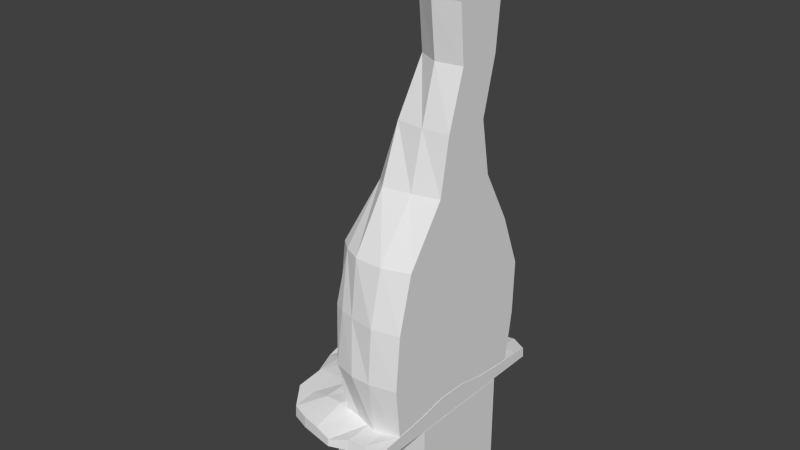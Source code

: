 # Source: fireplace.blend  (saved by Blender 2.66.1; exported with 4.5.12 LTS)
import bpy
from mathutils import Matrix  # noqa: F401  (used for matrix-valued properties, if any)

bpy.ops.wm.read_factory_settings(use_empty=True)
scene = bpy.context.scene
scene.name = 'Scene'

# ---- collections
col_collection_1 = bpy.data.collections.new('Collection 1'); scene.collection.children.link(col_collection_1)

# ---- world
world_world = bpy.data.worlds.new('World'); scene.world = world_world
world_world.color = (0.05088, 0.05088, 0.05088)
world_world.use_sun_shadow = False
world_world.sun_shadow_jitter_overblur = 0.0
world_world.cycles.sampling_method = 'MANUAL'
world_world.cycles.sample_map_resolution = 256

# ---- meshes
me_cube = bpy.data.meshes.new('Cube')
me_cube.from_pydata([(-1.0, -1.0, -1.0), (-1.0, 1.0, -1.0), (1.0, 1.0, -1.0), (1.0, -1.0, -1.0), (-1.0, -1.0, 1.0), (-1.0, 1.0, 1.0), (1.0, 1.0, 1.0), (1.0, -1.0, 1.0)], [], [(4, 5, 1, 0), (5, 6, 2, 1), (6, 7, 3, 2), (7, 4, 0, 3), (0, 1, 2, 3), (7, 6, 5, 4)])
_uv = me_cube.uv_layers.new(name='UV coord')
_uv.uv.foreach_set('vector', [0.0, 0.0, 1.0, 0.0, 1.0, 1.0, 0.0, 1.0, 0.0, 0.0, 1.0, 0.0, 1.0, 1.0, 0.0, 1.0, 0.0, 0.0, 1.0, 0.0, 1.0, 1.0, 0.0, 1.0, 0.0, 0.0, 1.0, 0.0, 1.0, 1.0, 0.0, 1.0, 0.0, 0.0, 1.0, 0.0, 1.0, 1.0, 0.0, 1.0, 0.0, 0.0, 1.0, 0.0, 1.0, 1.0, 0.0, 1.0])
me_cube.use_remesh_preserve_volume = False
me_cube.use_remesh_preserve_attributes = False
me_cube.use_mirror_vertex_groups = False
me_cube.update()
me_plane_001 = bpy.data.meshes.new('Plane.001')
me_plane_001.from_pydata([(0.1152, -0.9002, -0.6047), (0.1152, 0.77, -0.6047), (2.44, -0.3537, -0.6047), (2.44, 0.3405, -0.6047), (4.766, 0.08466, -0.6047), (0.1152, 0.0, -0.6047), (2.44, 0.0, -0.6047), (1.278, -0.9006, -0.6047), (1.278, 0.8695, -0.6047), (0.1152, -0.5, -0.6047), (0.1152, 0.5, -0.6047), (1.278, 0.0, -0.6047), (3.603, 0.2102, -0.6047), (1.278, 0.5, -0.6047), (1.278, -0.5, -0.6047), (0.6965, -0.9534, -0.6047), (0.6965, 0.854, -0.6047), (0.1152, -0.75, -0.6047), (0.1152, 0.75, -0.6047), (0.6965, 0.0, -0.6047), (3.022, 0.0, -0.6047), (1.859, -0.75, -0.6047), (1.859, 0.6487, -0.6047), (4.766, 0.3876, -0.6047), (0.1152, -0.25, -0.6047), (3.022, -0.25, -0.6047), (3.022, 0.2387, -0.6047), (4.766, -0.2953, -0.6047), (0.1152, 0.25, -0.6047), (2.44, 0.25, -0.6047), (2.44, -0.25, -0.6047), (1.859, 0.0, -0.6047), (4.184, 0.1948, -0.6047), (3.603, 0.3832, -0.6047), (1.278, 0.75, -0.6047), (1.278, 0.25, -0.6047), (0.6965, 0.5, -0.6047), (1.859, 0.5, -0.6047), (1.278, -0.25, -0.6047), (1.278, -0.75, -0.6047), (0.6965, -0.5, -0.6047), (1.859, -0.5, -0.6047), (3.603, -0.07229, -0.6047), (1.859, -0.25, -0.6047), (4.184, -0.1258, -0.6047), (4.184, 0.4386, -0.6047), (0.6965, 0.75, -0.6047), (0.6965, 0.25, -0.6047), (1.859, 0.25, -0.6047), (0.6965, -0.25, -0.6047), (0.6965, -0.75, -0.6047), (0.1152, -0.9481, -0.09678), (0.1152, 0.8594, -0.09678), (2.44, -0.4236, -0.09678), (2.44, 0.3907, -0.09678), (4.766, 0.08466, -0.09678), (0.1152, 0.0, -0.3822), (0.1152, -0.3235, -0.309), (1.278, -0.9771, -0.09678), (1.278, 0.9589, -0.09678), (0.1152, -0.5, -0.09678), (0.1152, 0.5, -0.09678), (4.766, 0.4295, 0.3703), (1.859, 0.8093, 0.7222), (1.859, -0.75, 0.7769), (3.022, 0.0, 0.5557), (0.6965, -1.02, -0.09678), (0.6965, 0.9434, -0.09678), (0.1152, -0.75, -0.09678), (0.1152, 0.75, -0.09678), (1.496, 0.00214, -0.309), (0.1152, 0.7589, 0.908), (1.859, -0.8405, -0.09678), (1.859, 0.8093, -0.09678), (4.766, 0.4646, -0.09678), (0.1152, -0.25, -0.2814), (3.022, -0.2783, -0.09678), (3.022, 0.3156, -0.09678), (4.766, -0.3794, -0.09678), (0.1152, 0.25, -0.2814), (0.1152, -0.7574, 0.8554), (0.6965, 0.9434, 0.7067), (0.6965, -0.9534, 0.7185), (1.278, -0.7364, 1.001), (3.603, 0.4602, -0.09678), (1.278, 0.6534, 1.022), (3.603, 0.2102, 0.4504), (1.462, 0.00214, 0.8158), (0.1152, 0.5499, 0.9015), (0.1152, -0.6491, 0.9606), (1.278, 0.9589, 0.7067), (1.278, -0.9006, 0.6707), (2.44, 0.0, 0.8551), (3.603, -0.1177, -0.09678), (0.1152, 0.00214, -0.3718), (4.184, -0.177, -0.09678), (4.184, 0.5155, -0.09678), (4.766, 0.08466, 0.4504), (2.44, 0.3405, 0.6459), (2.44, -0.3537, 0.6773), (0.1152, 0.8594, 0.5827), (0.1152, -0.9002, 0.5561), (0.1152, -0.9002, 0.2804), (0.1152, 0.9143, 0.3615), (2.44, -0.469, 0.4468), (2.44, 0.4078, 0.4468), (4.766, 0.08466, 0.4468), (0.1152, 0.0, -0.3891), (1.278, -0.9392, 0.3874), (1.278, 1.014, 0.3615), (0.1152, -0.5, 0.4468), (0.1152, 0.5, 0.4468), (0.6965, -1.021, 0.2829), (0.6965, 0.9983, 0.3615), (0.1152, -0.75, 0.4468), (0.1152, 0.75, 0.4468), (1.859, -0.8336, 0.4468), (1.859, 0.8867, 0.4468), (0.1152, -0.25, -0.2798), (3.022, -0.25, 0.4468), (3.022, 0.3156, 0.4468), (4.766, -0.2207, 0.331), (0.1152, 0.25, -0.2798), (3.603, 0.4251, 0.3703), (3.603, 0.002231, 0.331), (4.184, -0.05133, 0.331), (4.184, 0.4805, 0.3703), (0.1152, 0.3278, -0.2521), (2.44, 0.25, 0.8043), (2.44, -0.25, 0.8003), (1.859, 0.00214, 1.079), (4.184, 0.1948, 0.4504), (1.278, 0.8305, 1.001), (1.347, 0.2732, 0.8228), (0.6965, 0.7056, 0.994), (1.859, 0.6534, 1.001), (1.337, -0.3312, 0.9256), (1.278, -0.8291, 0.9081), (0.6965, -0.7386, 1.001), (1.859, -0.6491, 1.001), (1.859, -0.3235, 1.079), (0.6965, 0.8305, 1.001), (0.9939, 0.3278, -0.309), (1.859, 0.3278, 1.079), (0.9939, -0.3235, -0.309), (0.6965, -0.8291, 0.9357), (0.1152, -0.4863, 0.9177), (1.54, -0.6922, 1.001), (0.4058, -0.6949, 1.001), (1.433, -0.1607, 0.8311), (1.5, 0.6094, 1.041), (0.4058, 0.6534, 0.9577), (1.433, 0.165, 0.8293), (0.1152, 0.4223, 0.5984), (1.568, 0.00214, 1.004), (1.233, 0.4196, 0.8104), (0.9871, 0.709, 1.021), (1.198, -0.4412, 0.9728), (0.9871, -0.749, 1.001), (1.859, -0.1607, 1.079), (1.859, -0.4863, 1.04), (1.568, -0.3235, 1.045), (0.6965, 0.5459, 0.8104), (0.4058, 0.3278, -0.2805), (1.423, 0.3278, -0.309), (1.859, 0.4906, 1.04), (1.859, 0.165, 1.079), (1.568, 0.3278, 0.9878), (0.6965, -0.4863, 0.9124), (0.4058, -0.3235, -0.309), (1.423, -0.3235, -0.2912), (1.568, -0.4863, 1.063), (1.568, -0.1607, 1.027), (0.9871, 0.4906, 0.8104), (0.4058, 0.4906, 0.8246), (1.568, 0.4906, 1.023), (1.568, 0.165, 0.984), (0.4058, -0.4863, 0.9087), (0.9871, -0.4863, 0.9224), (0.01049, -1.096, -0.6117), (0.1737, 0.02539, 2.168), (0.01049, 1.108, -0.6117), (0.01049, 0.9579, 1.698), (0.01049, -1.255, 0.756), (0.01049, 1.269, 0.756), (0.01049, 0.02547, -0.6117), (0.01049, 0.02547, 2.168), (0.01049, 0.02547, 0.756), (0.01049, -1.151, 1.44), (0.01049, 1.171, 1.44), (0.01049, 0.6471, -0.6117), (0.01049, -0.5962, 1.921), (0.01049, -1.218, 0.07218), (0.01049, 1.199, 0.07218), (0.01049, -0.5962, -0.6117), (0.01049, 0.6471, 1.782), (0.01049, 0.6471, 0.756), (0.01049, -0.5962, 0.756), (0.01049, 0.02547, 1.44), (0.01049, 0.02547, 0.07218), (0.01049, 0.6471, 0.07218), (0.01049, 0.6471, 1.44), (0.01049, -0.5962, 1.44), (0.01049, -0.5962, 0.07218), (0.01049, -0.907, 1.782), (0.1073, 0.9518, 1.698), (0.01049, 0.9579, -0.6117), (0.2447, 0.02539, -0.6117), (0.01049, -1.179, -0.2697), (0.01049, 1.214, -0.2697), (0.01049, -0.907, -0.6117), (0.1176, 1.101, -0.6117), (0.01049, 0.9579, 0.756), (0.01049, -0.907, 0.756), (0.01049, 0.02547, 1.782), (0.01049, 0.02547, 0.4141), (0.01049, -1.218, 1.098), (0.01049, 1.269, 1.098), (0.01049, 0.3363, -0.6117), (0.01049, -0.2853, 2.124), (0.01049, -1.289, 0.4141), (0.01049, 1.188, 0.4141), (0.01049, -0.2853, -0.6117), (0.01049, 0.3363, 1.938), (0.01049, 0.3363, 0.756), (0.01049, -0.2853, 0.756), (0.01049, 0.02547, 1.098), (0.01049, 0.02547, -0.2697), (0.01049, 0.9579, 0.07218), (0.01049, 0.3363, 0.07218), (0.01049, 0.6471, 0.4141), (0.01049, 0.6471, -0.2697), (0.01049, 0.9579, 1.44), (0.01049, 0.3363, 1.44), (0.1205, -1.247, 0.756), (0.01049, 0.6471, 1.098), (0.01049, -0.2853, 1.44), (0.01049, -0.907, 1.44), (0.01049, -0.5962, 1.782), (0.01049, -0.5962, 1.098), (0.01049, -0.2853, 0.07218), (0.01049, -0.907, 0.07218), (0.01049, -0.5962, 0.4141), (0.01049, -0.5962, -0.2697), (0.01049, 0.9579, -0.2697), (0.01049, 0.9579, 1.098), (0.01049, -0.2853, 1.098), (0.01049, -0.2853, -0.2697), (0.01049, 0.9579, 0.4141), (0.01049, 0.3363, 0.4141), (0.01049, 0.3363, -0.2697), (0.1375, -1.09, -0.6117), (0.01049, 0.3363, 1.782), (0.01049, 0.3363, 1.098), (0.01049, -0.2853, 1.782), (0.09875, 1.261, 0.756), (0.01049, -0.907, 1.098), (0.01049, -0.2853, 0.4141), (0.01049, -0.907, 0.4141), (0.01049, -0.907, -0.2697), (0.2576, 0.02609, 0.756), (0.1316, -1.144, 1.44), (0.07021, 1.163, 1.44), (0.1501, 0.643, -0.6117), (0.08756, -0.5922, 1.921), (0.1245, -1.21, 0.07218), (0.08732, 1.191, 0.07218), (0.1911, -0.5922, -0.6117), (0.1216, 0.643, 1.782), (0.1717, 0.643, 0.756), (0.1911, -0.5922, 0.756), (0.1801, 0.02609, 1.44), (0.2447, 0.02539, 0.07218), (0.1717, 0.643, 0.07218), (0.1717, 0.643, 1.44), (0.1911, -0.5922, 1.44), (0.1911, -0.5922, 0.07218), (0.1578, -0.9013, 1.782), (0.1352, 0.9518, -0.6117), (0.1287, -1.172, -0.2697), (0.1051, 1.207, -0.2697), (0.1578, -0.9013, -0.6117), (0.1352, 0.9518, 0.756), (0.2078, -0.9013, 0.756), (0.1903, 0.02539, 1.782), (0.2576, 0.02609, 0.4141), (0.1245, -1.21, 1.098), (0.08739, 1.261, 1.098), (0.1778, 0.3342, -0.6117), (0.1074, -0.283, 2.124), (0.08627, -1.281, 0.4141), (0.0885, 1.18, 0.4141), (0.253, -0.2834, -0.6117), (0.1311, 0.3342, 1.938), (0.2443, 0.3352, 0.756), (0.2244, -0.283, 0.756), (0.2136, 0.02609, 1.098), (0.2447, 0.02539, -0.2697), (0.1088, 0.9518, 0.07218), (0.2082, 0.3342, 0.07218), (0.1717, 0.643, 0.4141), (0.1453, 0.643, -0.2697), (0.1352, 0.9518, 1.44), (0.1585, 0.3342, 1.44), (0.1717, 0.643, 1.098), (0.1967, -0.283, 1.44), (0.1578, -0.9013, 1.44), (0.1911, -0.5922, 1.782), (0.1988, -0.5922, 1.098), (0.2605, -0.2834, 0.07218), (0.1344, -0.9013, 0.07218), (0.1911, -0.5922, 0.4141), (0.1911, -0.5922, -0.2697), (0.1352, 0.9518, -0.2697), (0.1352, 0.9518, 1.098), (0.2244, -0.283, 1.098), (0.2323, -0.2834, -0.2697), (0.1352, 0.9518, 0.4141), (0.2443, 0.3352, 0.4141), (0.1935, 0.3342, -0.2697), (0.1522, 0.3342, 1.782), (0.2082, 0.3342, 1.098), (0.1844, -0.283, 1.782), (0.1994, -0.9013, 1.098), (0.2244, -0.283, 0.4141), (0.1693, -0.9013, 0.4141), (0.1282, -0.9013, -0.2697)], [], [(20, 26, 33, 12), (43, 31, 6, 30), (44, 32, 4, 27), (46, 16, 8, 34), (47, 36, 13, 35), (49, 19, 11, 38), (50, 40, 14, 39), (7, 39, 21), (39, 14, 41, 21), (6, 29, 26, 20), (38, 11, 31, 43), (14, 38, 43, 41), (42, 12, 32, 44), (30, 6, 20, 25), (2, 30, 25), (12, 33, 45, 32), (32, 45, 23, 4), (18, 1, 16, 46), (10, 18, 46, 36), (36, 46, 34, 13), (28, 10, 36, 47), (5, 28, 47, 19), (19, 47, 35, 11), (35, 13, 37, 48), (11, 35, 48, 31), (31, 48, 29, 6), (24, 5, 19, 49), (9, 24, 49, 40), (40, 49, 38, 14), (17, 9, 40, 50), (0, 17, 50, 15), (15, 50, 39, 7), (25, 20, 12, 42), (48, 37, 3, 29), (29, 3, 26), (41, 43, 30, 2), (34, 8, 22), (13, 34, 22, 37), (21, 41, 2), (37, 22, 3), (171, 160, 140, 161), (172, 159, 130, 154), (137, 64, 139, 147, 83), (91, 64, 137), (145, 137, 83, 158, 138), (170, 136, 149), (173, 155, 85, 156), (141, 132, 90, 81), (125, 121, 97, 131), (140, 129, 92, 130, 159), (128, 120, 98), (95, 78, 121, 125), (96, 84, 123, 126), (84, 77, 120, 123), (67, 52, 103, 113), (75, 60, 110, 118), (72, 53, 104, 116), (77, 54, 105, 120), (93, 95, 125, 124), (69, 61, 111, 115), (51, 66, 112, 102), (73, 59, 109, 117), (53, 76, 119, 104), (60, 68, 114, 110), (58, 72, 116, 108), (56, 75, 118, 107), (76, 93, 124, 119), (59, 67, 113, 109), (52, 69, 115, 103), (79, 56, 107, 122), (66, 58, 108, 112), (131, 97, 62, 126), (68, 51, 102, 114), (61, 79, 122, 111), (54, 73, 117, 105), (78, 55, 106, 121), (7, 21, 72, 58), (9, 17, 68, 60), (2, 25, 76, 53), (22, 8, 59, 73), (0, 15, 66, 51), (18, 10, 61, 69), (42, 44, 95, 93), (26, 3, 54, 77), (21, 2, 53, 72), (24, 9, 60, 75), (16, 1, 52, 67), (33, 26, 77, 84), (45, 33, 84, 96), (44, 27, 78, 95), (27, 4, 55, 78), (3, 22, 73, 54), (10, 28, 79, 61), (17, 0, 51, 68), (23, 45, 96, 74), (15, 7, 58, 66), (28, 5, 56, 79), (4, 23, 74, 55), (1, 18, 69, 52), (8, 16, 67, 59), (25, 42, 93, 76), (5, 24, 75, 56), (107, 118, 57, 94), (99, 119, 129), (109, 113, 81, 90), (103, 115, 71, 100), (65, 86, 123, 120), (122, 107, 94, 127), (112, 108, 91, 82), (120, 105, 98), (114, 102, 101, 80), (111, 122, 127, 153, 88), (105, 117, 63, 98), (104, 119, 99), (119, 124, 86, 65), (92, 65, 120, 128), (113, 103, 100, 81), (118, 110, 89, 146, 57), (116, 104, 99, 64), (115, 111, 88, 71), (102, 112, 82, 101), (117, 109, 90, 63), (106, 62, 97), (110, 114, 80, 89), (108, 116, 64, 91), (74, 96, 126, 62), (86, 131, 126, 123), (71, 141, 81, 100), (88, 151, 134, 141, 71), (134, 156, 85, 132, 141), (174, 162, 134, 151), (94, 70, 142, 163, 127), (164, 152, 133), (175, 165, 135, 150), (176, 166, 143, 167), (130, 92, 128, 143, 166), (57, 169, 144, 70, 94), (177, 168, 144, 169), (178, 157, 136, 170), (80, 145, 138, 148, 89), (101, 82, 145, 80), (82, 91, 137, 145), (129, 119, 65, 92), (143, 128, 98, 135, 165), (139, 99, 129, 140, 160), (132, 63, 90), (85, 150, 135, 63, 132), (64, 99, 139), (135, 98, 63), (124, 125, 131, 86), (121, 106, 97), (55, 74, 62, 106), (157, 171, 161, 136), (83, 147, 171, 157), (147, 139, 160, 171), (149, 172, 154, 87), (136, 161, 172, 149), (161, 140, 159, 172), (144, 170, 149, 87, 70), (162, 173, 156, 134), (142, 164, 173, 162), (164, 133, 155, 173), (153, 174, 151, 88), (127, 163, 174, 153), (163, 142, 162, 174), (70, 87, 152, 164, 142), (155, 175, 150, 85), (133, 167, 175, 155), (167, 143, 165, 175), (152, 176, 167, 133), (87, 154, 176, 152), (154, 130, 166, 176), (146, 177, 169, 57), (89, 148, 177, 146), (148, 138, 168, 177), (168, 178, 170, 144), (138, 158, 178, 168), (158, 83, 157, 178), (244, 209, 181, 206), (245, 217, 184, 212), (246, 226, 187, 225), (247, 227, 185, 222), (248, 221, 193, 228), (249, 230, 200, 229), (250, 231, 190, 218), (317, 298, 266, 291), (318, 299, 273, 300), (253, 235, 196, 224), (254, 214, 198, 236), (316, 292, 207, 297), (256, 239, 197, 213), (257, 215, 199, 240), (258, 242, 203, 241), (259, 243, 194, 210), (228, 193, 209, 244), (200, 228, 244, 231), (231, 244, 206, 190), (232, 189, 217, 245), (201, 232, 245, 235), (235, 245, 212, 196), (236, 198, 226, 246), (202, 236, 246, 239), (239, 246, 225, 197), (240, 199, 227, 247), (203, 240, 247, 243), (243, 247, 222, 194), (212, 184, 221, 248), (196, 212, 248, 230), (230, 248, 228, 200), (224, 196, 230, 249), (187, 224, 249, 215), (215, 249, 229, 199), (229, 200, 231, 250), (199, 229, 250, 227), (227, 250, 218, 185), (315, 295, 260, 296), (195, 182, 232, 201), (182, 189, 232), (314, 282, 255, 287), (186, 223, 252, 214), (214, 252, 233, 198), (233, 201, 235, 253), (198, 233, 253, 226), (226, 253, 224, 187), (219, 186, 214, 254), (191, 219, 254, 238), (238, 254, 236, 202), (313, 278, 211, 280), (204, 238, 202, 237), (252, 195, 201, 233), (237, 202, 239, 256), (188, 237, 256, 216), (216, 256, 213, 183), (225, 187, 215, 257), (197, 225, 257, 242), (242, 257, 240, 203), (213, 197, 242, 258), (183, 213, 258, 220), (220, 258, 241, 192), (241, 203, 243, 259), (192, 241, 259, 208), (208, 259, 210, 179), (204, 191, 238), (204, 237, 188), (223, 195, 252), (319, 288, 263, 301), (321, 294, 269, 304), (322, 305, 271, 284), (323, 283, 270, 308), (324, 309, 272, 285), (325, 310, 276, 311), (326, 281, 267, 312), (298, 313, 280, 266), (273, 301, 313, 298), (301, 263, 278, 313), (302, 314, 287, 262), (274, 304, 314, 302), (304, 269, 282, 314), (305, 315, 296, 271), (275, 308, 315, 305), (308, 270, 295, 315), (309, 316, 297, 272), (276, 312, 316, 309), (312, 267, 292, 316), (282, 317, 291, 255), (269, 300, 317, 282), (300, 273, 298, 317), (294, 318, 300, 269), (260, 285, 318, 294), (285, 272, 299, 318), (299, 319, 301, 273), (272, 297, 319, 299), (297, 207, 288, 319), (268, 274, 302, 205), (205, 302, 262), (180, 284, 320, 293), (284, 271, 303, 320), (303, 321, 304, 274), (271, 296, 321, 303), (296, 260, 294, 321), (289, 322, 284, 180), (264, 307, 322, 289), (307, 275, 305, 322), (277, 306, 275, 307), (320, 303, 274, 268), (306, 323, 308, 275), (261, 286, 323, 306), (286, 234, 283, 323), (295, 324, 285, 260), (270, 311, 324, 295), (311, 276, 309, 324), (283, 325, 311, 270), (234, 290, 325, 283), (290, 265, 310, 325), (310, 326, 312, 276), (265, 279, 326, 310), (279, 251, 281, 326), (277, 307, 264), (277, 261, 306), (293, 320, 268), (206, 181, 211, 278), (195, 223, 293, 268), (218, 190, 263, 288), (222, 185, 207, 292), (184, 217, 287, 255), (192, 208, 279, 265), (182, 195, 268, 205), (191, 204, 277, 264), (219, 191, 264, 289), (223, 186, 180, 293), (185, 218, 288, 207), (209, 193, 266, 280), (204, 188, 261, 277), (208, 179, 251, 279), (220, 192, 265, 290), (186, 219, 289, 180), (210, 194, 267, 281), (181, 209, 280, 211), (193, 221, 291, 266), (188, 216, 286, 261), (183, 220, 290, 234), (189, 182, 205, 262), (190, 206, 278, 263), (179, 210, 281, 251), (194, 222, 292, 267), (217, 189, 262, 287), (221, 184, 255, 291), (216, 183, 234, 286)])
_uv = me_plane_001.uv_layers.new(name='UVMap')
_uv.uv.foreach_set('vector', [0.6265, 0.2171, 0.6301, 0.1668, 0.7548, 0.1451, 0.7522, 0.1815, 0.3776, 0.2523, 0.3813, 0.1995, 0.5039, 0.2083, 0.5002, 0.261, 0.8697, 0.2611, 0.8745, 0.1935, 0.9954, 0.2256, 0.9896, 0.3056, 0.1459, 0.02215, 0.1484, 6.196e-05, 0.272, 0.006976, 0.2701, 0.03228, 0.139, 0.1292, 0.1425, 0.07588, 0.2661, 0.08496, 0.2623, 0.1379, 0.132, 0.2352, 0.1355, 0.1823, 0.2585, 0.1908, 0.2549, 0.2436, 0.1249, 0.3409, 0.1284, 0.2881, 0.2512, 0.2964, 0.2476, 0.3492, 0.2454, 0.381, 0.2476, 0.3492, 0.3702, 0.3577, 0.2476, 0.3492, 0.2512, 0.2964, 0.3739, 0.305, 0.3702, 0.3577, 0.5039, 0.2083, 0.5077, 0.1556, 0.6301, 0.1668, 0.6265, 0.2171, 0.2549, 0.2436, 0.2585, 0.1908, 0.3813, 0.1995, 0.3776, 0.2523, 0.2512, 0.2964, 0.2549, 0.2436, 0.3776, 0.2523, 0.3739, 0.305, 0.7479, 0.2411, 0.7522, 0.1815, 0.8745, 0.1935, 0.8697, 0.2611, 0.5002, 0.261, 0.5039, 0.2083, 0.6265, 0.2171, 0.6227, 0.2698, 0.4986, 0.2828, 0.5002, 0.261, 0.6227, 0.2698, 0.7522, 0.1815, 0.7548, 0.1451, 0.8782, 0.1422, 0.8745, 0.1935, 0.8745, 0.1935, 0.8782, 0.1422, 0.9999, 0.1617, 0.9954, 0.2256, 0.02176, 0.01593, 0.02332, 6.195e-05, 0.1484, 6.196e-05, 0.1459, 0.02215, 0.01885, 0.06878, 0.02176, 0.01593, 0.1459, 0.02215, 0.1425, 0.07588, 0.1425, 0.07588, 0.1459, 0.02215, 0.2701, 0.03228, 0.2661, 0.08496, 0.0157, 0.1216, 0.01885, 0.06878, 0.1425, 0.07588, 0.139, 0.1292, 0.01241, 0.1745, 0.0157, 0.1216, 0.139, 0.1292, 0.1355, 0.1823, 0.1355, 0.1823, 0.139, 0.1292, 0.2623, 0.1379, 0.2585, 0.1908, 0.2623, 0.1379, 0.2661, 0.08496, 0.3889, 0.09403, 0.3851, 0.1468, 0.2585, 0.1908, 0.2623, 0.1379, 0.3851, 0.1468, 0.3813, 0.1995, 0.3813, 0.1995, 0.3851, 0.1468, 0.5077, 0.1556, 0.5039, 0.2083, 0.009029, 0.2273, 0.01241, 0.1745, 0.1355, 0.1823, 0.132, 0.2352, 0.005599, 0.2801, 0.009029, 0.2273, 0.132, 0.2352, 0.1284, 0.2881, 0.1284, 0.2881, 0.132, 0.2352, 0.2549, 0.2436, 0.2512, 0.2964, 0.002143, 0.3328, 0.005599, 0.2801, 0.1284, 0.2881, 0.1249, 0.3409, 6.195e-05, 0.3645, 0.002143, 0.3328, 0.1249, 0.3409, 0.122, 0.3838, 0.122, 0.3838, 0.1249, 0.3409, 0.2476, 0.3492, 0.2454, 0.381, 0.6227, 0.2698, 0.6265, 0.2171, 0.7522, 0.1815, 0.7479, 0.2411, 0.3851, 0.1468, 0.3889, 0.09403, 0.5091, 0.1365, 0.5077, 0.1556, 0.5077, 0.1556, 0.5091, 0.1365, 0.6301, 0.1668, 0.3739, 0.305, 0.3776, 0.2523, 0.5002, 0.261, 0.4986, 0.2828, 0.2701, 0.03228, 0.272, 0.006976, 0.3912, 0.06267, 0.2661, 0.08496, 0.2701, 0.03228, 0.3912, 0.06267, 0.3889, 0.09403, 0.3702, 0.3577, 0.3739, 0.305, 0.4986, 0.2828, 0.3889, 0.09403, 0.3912, 0.06267, 0.5091, 0.1365, 0.3126, 0.2932, 0.3494, 0.3007, 0.3463, 0.3178, 0.3079, 0.309, 0.3031, 0.3253, 0.3433, 0.3346, 0.3395, 0.3518, 0.2979, 0.342, 0.2923, 0.237, 0.3617, 0.2436, 0.3523, 0.2837, 0.3149, 0.271, 0.2866, 0.2593, 0.2976, 0.207, 0.3617, 0.2436, 0.2923, 0.237, 0.241, 0.2272, 0.2923, 0.237, 0.2866, 0.2593, 0.2591, 0.2482, 0.2375, 0.239, 0.1873, 0.3172, 0.276, 0.299, 0.2703, 0.3193, 0.2158, 0.3871, 0.2401, 0.379, 0.2489, 0.4079, 0.2199, 0.411, 0.1958, 0.4265, 0.2456, 0.4344, 0.2375, 0.4717, 0.1863, 0.4523, 0.8078, 0.4196, 0.8666, 0.4439, 0.8522, 0.4614, 0.7952, 0.4544, 0.3463, 0.3178, 0.4429, 0.3276, 0.433, 0.3711, 0.3395, 0.3518, 0.3433, 0.3346, 0.4272, 0.4165, 0.5638, 0.4669, 0.4309, 0.4503, 0.8473, 0.3607, 0.9004, 0.4269, 0.8666, 0.4439, 0.8078, 0.4196, 0.8094, 0.5576, 0.7025, 0.5812, 0.6944, 0.486, 0.7929, 0.4948, 0.7025, 0.5812, 0.5736, 0.5953, 0.5638, 0.4669, 0.6944, 0.486, 0.1207, 0.5179, 0.08685, 0.4384, 0.1362, 0.4381, 0.1669, 0.4794, 0.1103, 0.2579, 0.1403, 0.2276, 0.1853, 0.2297, 0.1168, 0.2591, 0.4036, 0.1138, 0.53, 0.1663, 0.4748, 0.2591, 0.3769, 0.2, 0.5736, 0.5953, 0.4455, 0.6079, 0.4355, 0.4913, 0.5638, 0.4669, 0.748, 0.3004, 0.8473, 0.3607, 0.8078, 0.4196, 0.7052, 0.3903, 0.08487, 0.4235, 0.08843, 0.3884, 0.1425, 0.408, 0.1407, 0.4247, 0.1562, 0.1747, 0.2126, 0.1266, 0.2312, 0.166, 0.1861, 0.1975, 0.3021, 0.6073, 0.197, 0.575, 0.2251, 0.5105, 0.3065, 0.5131, 0.53, 0.1663, 0.6376, 0.2314, 0.5751, 0.3315, 0.4748, 0.2591, 0.1403, 0.2276, 0.1455, 0.1965, 0.1914, 0.2134, 0.1853, 0.2297, 0.2995, 0.1021, 0.4036, 0.1138, 0.3769, 0.2, 0.3018, 0.1731, 0.07591, 0.2977, 0.1103, 0.2579, 0.1168, 0.2591, 0.08159, 0.2999, 0.6376, 0.2314, 0.748, 0.3004, 0.7052, 0.3903, 0.5751, 0.3315, 0.197, 0.575, 0.1207, 0.5179, 0.1669, 0.4794, 0.2251, 0.5105, 0.08685, 0.4384, 0.08487, 0.4235, 0.1407, 0.4247, 0.1362, 0.4381, 0.07295, 0.3447, 0.07591, 0.2977, 0.08159, 0.2999, 0.07866, 0.3465, 0.2126, 0.1266, 0.2995, 0.1021, 0.3018, 0.1731, 0.2312, 0.166, 0.7952, 0.4544, 0.8522, 0.4614, 0.8497, 0.4839, 0.7929, 0.4948, 0.1455, 0.1965, 0.1562, 0.1747, 0.1861, 0.1975, 0.1914, 0.2134, 0.08843, 0.3884, 0.07295, 0.3447, 0.07866, 0.3465, 0.1425, 0.408, 0.4455, 0.6079, 0.3021, 0.6073, 0.3065, 0.5131, 0.4355, 0.4913, 0.9004, 0.4269, 0.9017, 0.4786, 0.8555, 0.4625, 0.8666, 0.4439, 0.292, 8.504e-05, 0.433, 0.01258, 0.4036, 0.1138, 0.2995, 0.1021, 0.06583, 0.2025, 0.07844, 0.1646, 0.1455, 0.1965, 0.1403, 0.2276, 0.5829, 0.06947, 0.6968, 0.136, 0.6376, 0.2314, 0.53, 0.1663, 0.2967, 0.7233, 0.1411, 0.6793, 0.197, 0.575, 0.3021, 0.6073, 0.08879, 0.142, 0.1623, 0.04169, 0.2126, 0.1266, 0.1562, 0.1747, 8.504e-05, 0.4266, 0.002126, 0.3765, 0.08843, 0.3884, 0.08487, 0.4235, 0.8128, 0.2084, 0.9202, 0.288, 0.8473, 0.3607, 0.748, 0.3004, 0.5868, 0.7117, 0.4529, 0.7233, 0.4455, 0.6079, 0.5736, 0.5953, 0.433, 0.01258, 0.5829, 0.06947, 0.53, 0.1663, 0.4036, 0.1138, 0.05346, 0.2414, 0.06583, 0.2025, 0.1403, 0.2276, 0.1103, 0.2579, 0.03203, 0.5735, 0.001035, 0.4382, 0.08685, 0.4384, 0.1207, 0.5179, 0.7222, 0.6914, 0.5868, 0.7117, 0.5736, 0.5953, 0.7025, 0.5812, 0.8554, 0.6573, 0.7222, 0.6914, 0.7025, 0.5812, 0.8094, 0.5576, 0.9202, 0.288, 0.9999, 0.4081, 0.9004, 0.4269, 0.8473, 0.3607, 0.9999, 0.4081, 0.9895, 0.5021, 0.9017, 0.4786, 0.9004, 0.4269, 0.4529, 0.7233, 0.2967, 0.7233, 0.3021, 0.6073, 0.4455, 0.6079, 0.002126, 0.3765, 0.01727, 0.3262, 0.07295, 0.3447, 0.08843, 0.3884, 0.07844, 0.1646, 0.08879, 0.142, 0.1562, 0.1747, 0.1455, 0.1965, 0.9616, 0.5666, 0.8554, 0.6573, 0.8094, 0.5576, 0.8775, 0.5191, 0.1623, 0.04169, 0.292, 8.504e-05, 0.2995, 0.1021, 0.2126, 0.1266, 0.01727, 0.3262, 0.03701, 0.2822, 0.07591, 0.2977, 0.07295, 0.3447, 0.9895, 0.5021, 0.9616, 0.5666, 0.8775, 0.5191, 0.9017, 0.4786, 0.001035, 0.4382, 8.504e-05, 0.4266, 0.08487, 0.4235, 0.08685, 0.4384, 0.1411, 0.6793, 0.03203, 0.5735, 0.1207, 0.5179, 0.197, 0.575, 0.6968, 0.136, 0.8128, 0.2084, 0.748, 0.3004, 0.6376, 0.2314, 0.03701, 0.2822, 0.05346, 0.2414, 0.1103, 0.2579, 0.07591, 0.2977, 0.08159, 0.2999, 0.1168, 0.2591, 0.1059, 0.2789, 0.08612, 0.3022, 0.4545, 0.302, 0.5751, 0.3315, 0.4429, 0.3276, 0.2251, 0.5105, 0.1669, 0.4794, 0.1863, 0.4523, 0.2375, 0.4717, 0.1362, 0.4381, 0.1407, 0.4247, 0.1649, 0.4195, 0.1506, 0.4306, 0.5641, 0.3895, 0.6958, 0.4404, 0.6944, 0.486, 0.5638, 0.4669, 0.07866, 0.3465, 0.08159, 0.2999, 0.08612, 0.3022, 0.08534, 0.3494, 0.2312, 0.166, 0.3018, 0.1731, 0.2976, 0.207, 0.2421, 0.2054, 0.5638, 0.4669, 0.4355, 0.4913, 0.4309, 0.4503, 0.1914, 0.2134, 0.1861, 0.1975, 0.2017, 0.2087, 0.2098, 0.224, 0.1425, 0.408, 0.07866, 0.3465, 0.08534, 0.3494, 0.155, 0.4012, 0.1648, 0.4099, 0.4355, 0.4913, 0.3065, 0.5131, 0.3098, 0.4739, 0.4309, 0.4503, 0.4748, 0.2591, 0.5751, 0.3315, 0.4545, 0.302, 0.5751, 0.3315, 0.7052, 0.3903, 0.6958, 0.4404, 0.5641, 0.3895, 0.433, 0.3711, 0.5641, 0.3895, 0.5638, 0.4669, 0.4272, 0.4165, 0.1669, 0.4794, 0.1362, 0.4381, 0.1506, 0.4306, 0.1863, 0.4523, 0.1168, 0.2591, 0.1853, 0.2297, 0.2098, 0.2319, 0.2076, 0.2355, 0.1059, 0.2789, 0.3769, 0.2, 0.4748, 0.2591, 0.4545, 0.302, 0.3617, 0.2436, 0.1407, 0.4247, 0.1425, 0.408, 0.1648, 0.4099, 0.1649, 0.4195, 0.1861, 0.1975, 0.2312, 0.166, 0.2421, 0.2054, 0.2017, 0.2087, 0.3065, 0.5131, 0.2251, 0.5105, 0.2375, 0.4717, 0.3098, 0.4739, 0.8555, 0.4625, 0.8497, 0.4839, 0.8522, 0.4614, 0.1853, 0.2297, 0.1914, 0.2134, 0.2098, 0.224, 0.2098, 0.2319, 0.3018, 0.1731, 0.3769, 0.2, 0.3617, 0.2436, 0.2976, 0.207, 0.8775, 0.5191, 0.8094, 0.5576, 0.7929, 0.4948, 0.8497, 0.4839, 0.6958, 0.4404, 0.7952, 0.4544, 0.7929, 0.4948, 0.6944, 0.486, 0.1649, 0.4195, 0.1958, 0.4265, 0.1863, 0.4523, 0.1506, 0.4306, 0.1648, 0.4099, 0.1778, 0.4103, 0.1964, 0.4117, 0.1958, 0.4265, 0.1649, 0.4195, 0.1964, 0.4117, 0.2199, 0.411, 0.2489, 0.4079, 0.2456, 0.4344, 0.1958, 0.4265, 0.1744, 0.4007, 0.194, 0.395, 0.1964, 0.4117, 0.1778, 0.4103, 0.08612, 0.3022, 0.1861, 0.3247, 0.166, 0.3346, 0.1218, 0.3341, 0.08534, 0.3494, 0.1844, 0.3322, 0.2633, 0.3526, 0.2525, 0.365, 0.2877, 0.3957, 0.326, 0.4033, 0.3212, 0.4201, 0.2773, 0.4068, 0.2925, 0.3595, 0.3357, 0.3691, 0.3312, 0.3861, 0.2891, 0.3775, 0.3395, 0.3518, 0.433, 0.3711, 0.4272, 0.4165, 0.3312, 0.3861, 0.3357, 0.3691, 0.1059, 0.2789, 0.1427, 0.2902, 0.1722, 0.3089, 0.1861, 0.3247, 0.08612, 0.3022, 0.2159, 0.2428, 0.2306, 0.2529, 0.1722, 0.3089, 0.1427, 0.2902, 0.2498, 0.2665, 0.2688, 0.2798, 0.276, 0.299, 0.1873, 0.3172, 0.2098, 0.224, 0.241, 0.2272, 0.2375, 0.239, 0.2204, 0.2354, 0.2098, 0.2319, 0.2017, 0.2087, 0.2421, 0.2054, 0.241, 0.2272, 0.2098, 0.224, 0.2421, 0.2054, 0.2976, 0.207, 0.2923, 0.237, 0.241, 0.2272, 0.4429, 0.3276, 0.5751, 0.3315, 0.5641, 0.3895, 0.433, 0.3711, 0.3312, 0.3861, 0.4272, 0.4165, 0.4309, 0.4503, 0.3212, 0.4201, 0.326, 0.4033, 0.3523, 0.2837, 0.4545, 0.302, 0.4429, 0.3276, 0.3463, 0.3178, 0.3494, 0.3007, 0.2456, 0.4344, 0.3098, 0.4739, 0.2375, 0.4717, 0.2489, 0.4079, 0.2773, 0.4068, 0.3212, 0.4201, 0.3098, 0.4739, 0.2456, 0.4344, 0.3617, 0.2436, 0.4545, 0.302, 0.3523, 0.2837, 0.3212, 0.4201, 0.4309, 0.4503, 0.3098, 0.4739, 0.7052, 0.3903, 0.8078, 0.4196, 0.7952, 0.4544, 0.6958, 0.4404, 0.8666, 0.4439, 0.8555, 0.4625, 0.8522, 0.4614, 0.9017, 0.4786, 0.8775, 0.5191, 0.8497, 0.4839, 0.8555, 0.4625, 0.2688, 0.2798, 0.3126, 0.2932, 0.3079, 0.309, 0.276, 0.299, 0.2866, 0.2593, 0.3149, 0.271, 0.3126, 0.2932, 0.2688, 0.2798, 0.3149, 0.271, 0.3523, 0.2837, 0.3494, 0.3007, 0.3126, 0.2932, 0.2703, 0.3193, 0.3031, 0.3253, 0.2979, 0.342, 0.2679, 0.3362, 0.276, 0.299, 0.3079, 0.309, 0.3031, 0.3253, 0.2703, 0.3193, 0.3079, 0.309, 0.3463, 0.3178, 0.3433, 0.3346, 0.3031, 0.3253, 0.1722, 0.3089, 0.1873, 0.3172, 0.2703, 0.3193, 0.2679, 0.3362, 0.1861, 0.3247, 0.194, 0.395, 0.2158, 0.3871, 0.2199, 0.411, 0.1964, 0.4117, 0.166, 0.3346, 0.1844, 0.3322, 0.2158, 0.3871, 0.194, 0.395, 0.1844, 0.3322, 0.2525, 0.365, 0.2401, 0.379, 0.2158, 0.3871, 0.155, 0.4012, 0.1744, 0.4007, 0.1778, 0.4103, 0.1648, 0.4099, 0.08534, 0.3494, 0.1218, 0.3341, 0.1744, 0.4007, 0.155, 0.4012, 0.1218, 0.3341, 0.166, 0.3346, 0.194, 0.395, 0.1744, 0.4007, 0.1861, 0.3247, 0.2679, 0.3362, 0.2633, 0.3526, 0.1844, 0.3322, 0.166, 0.3346, 0.2401, 0.379, 0.2877, 0.3957, 0.2773, 0.4068, 0.2489, 0.4079, 0.2525, 0.365, 0.2891, 0.3775, 0.2877, 0.3957, 0.2401, 0.379, 0.2891, 0.3775, 0.3312, 0.3861, 0.326, 0.4033, 0.2877, 0.3957, 0.2633, 0.3526, 0.2925, 0.3595, 0.2891, 0.3775, 0.2525, 0.365, 0.2679, 0.3362, 0.2979, 0.342, 0.2925, 0.3595, 0.2633, 0.3526, 0.2979, 0.342, 0.3395, 0.3518, 0.3357, 0.3691, 0.2925, 0.3595, 0.2076, 0.2355, 0.2159, 0.2428, 0.1427, 0.2902, 0.1059, 0.2789, 0.2098, 0.2319, 0.2204, 0.2354, 0.2159, 0.2428, 0.2076, 0.2355, 0.2204, 0.2354, 0.2375, 0.239, 0.2306, 0.2529, 0.2159, 0.2428, 0.2306, 0.2529, 0.2498, 0.2665, 0.1873, 0.3172, 0.1722, 0.3089, 0.2375, 0.239, 0.2591, 0.2482, 0.2498, 0.2665, 0.2306, 0.2529, 0.2591, 0.2482, 0.2866, 0.2593, 0.2688, 0.2798, 0.2498, 0.2665, 0.8211, 0.7278, 0.9076, 0.7279, 0.8717, 0.8326, 0.8211, 0.8326, 0.8213, 0.3086, 0.9261, 0.3087, 0.926, 0.4135, 0.8212, 0.4134, 0.4021, 0.3085, 0.5069, 0.3085, 0.5069, 0.4133, 0.4021, 0.4133, 0.4019, 0.7277, 0.5067, 0.7277, 0.5067, 0.8325, 0.4019, 0.8324, 0.8212, 0.5182, 0.8986, 0.5183, 0.9024, 0.6231, 0.8212, 0.623, 0.6116, 0.5181, 0.7164, 0.5182, 0.7164, 0.623, 0.6116, 0.6229, 0.6115, 0.7277, 0.7163, 0.7278, 0.7163, 0.8326, 0.6115, 0.8325, 0.8148, 0.4152, 0.8153, 0.3026, 0.9027, 0.2986, 0.9041, 0.4173, 0.5925, 0.4127, 0.5942, 0.3038, 0.7034, 0.3038, 0.7032, 0.4132, 0.6117, 0.3086, 0.7165, 0.3086, 0.7164, 0.4134, 0.6117, 0.4134, 0.4022, 0.0989, 0.507, 0.09894, 0.5069, 0.2037, 0.4022, 0.2037, 0.3766, 0.1989, 0.3767, 0.09421, 0.4806, 0.08922, 0.4835, 0.1968, 0.1925, 0.3084, 0.2973, 0.3084, 0.2973, 0.4132, 0.1925, 0.4132, 0.402, 0.5181, 0.5068, 0.5181, 0.5068, 0.6229, 0.402, 0.6229, 0.1924, 0.518, 0.2972, 0.518, 0.2972, 0.6228, 0.1924, 0.6228, 0.1924, 0.7276, 0.2972, 0.7276, 0.2971, 0.8324, 0.1923, 0.8324, 0.8212, 0.623, 0.9024, 0.6231, 0.9076, 0.7279, 0.8211, 0.7278, 0.7164, 0.623, 0.8212, 0.623, 0.8211, 0.7278, 0.7163, 0.7278, 0.7163, 0.7278, 0.8211, 0.7278, 0.8211, 0.8326, 0.7163, 0.8326, 0.8213, 0.2039, 0.893, 0.2039, 0.9261, 0.3087, 0.8213, 0.3086, 0.7165, 0.2038, 0.8213, 0.2039, 0.8213, 0.3086, 0.7165, 0.3086, 0.7165, 0.3086, 0.8213, 0.3086, 0.8212, 0.4134, 0.7164, 0.4134, 0.4022, 0.2037, 0.5069, 0.2037, 0.5069, 0.3085, 0.4021, 0.3085, 0.2974, 0.2036, 0.4022, 0.2037, 0.4021, 0.3085, 0.2973, 0.3084, 0.2973, 0.3084, 0.4021, 0.3085, 0.4021, 0.4133, 0.2973, 0.4132, 0.402, 0.6229, 0.5068, 0.6229, 0.5067, 0.7277, 0.4019, 0.7277, 0.2972, 0.6228, 0.402, 0.6229, 0.4019, 0.7277, 0.2972, 0.7276, 0.2972, 0.7276, 0.4019, 0.7277, 0.4019, 0.8324, 0.2971, 0.8324, 0.8212, 0.4134, 0.926, 0.4135, 0.8986, 0.5183, 0.8212, 0.5182, 0.7164, 0.4134, 0.8212, 0.4134, 0.8212, 0.5182, 0.7164, 0.5182, 0.7164, 0.5182, 0.8212, 0.5182, 0.8212, 0.623, 0.7164, 0.623, 0.6117, 0.4134, 0.7164, 0.4134, 0.7164, 0.5182, 0.6116, 0.5181, 0.5069, 0.4133, 0.6117, 0.4134, 0.6116, 0.5181, 0.5068, 0.5181, 0.5068, 0.5181, 0.6116, 0.5181, 0.6116, 0.6229, 0.5068, 0.6229, 0.6116, 0.6229, 0.7164, 0.623, 0.7163, 0.7278, 0.6115, 0.7277, 0.5068, 0.6229, 0.6116, 0.6229, 0.6115, 0.7277, 0.5067, 0.7277, 0.5067, 0.7277, 0.6115, 0.7277, 0.6115, 0.8325, 0.5067, 0.8325, 0.379, 0.6248, 0.3793, 0.5191, 0.4854, 0.5186, 0.4845, 0.626, 0.7166, 0.09902, 0.8214, 0.1248, 0.8213, 0.2039, 0.7165, 0.2038, 0.8214, 0.1248, 0.893, 0.2039, 0.8213, 0.2039, 0.8044, 0.6317, 0.8094, 0.5254, 0.9143, 0.5343, 0.9092, 0.6373, 0.507, -0.01943, 0.6118, 0.05104, 0.6118, 0.09898, 0.507, 0.09894, 0.507, 0.09894, 0.6118, 0.09898, 0.6117, 0.2038, 0.5069, 0.2037, 0.6117, 0.2038, 0.7165, 0.2038, 0.7165, 0.3086, 0.6117, 0.3086, 0.5069, 0.2037, 0.6117, 0.2038, 0.6117, 0.3086, 0.5069, 0.3085, 0.5069, 0.3085, 0.6117, 0.3086, 0.6117, 0.4134, 0.5069, 0.4133, 0.4022, -0.005897, 0.507, -0.01943, 0.507, 0.09894, 0.4022, 0.0989, 0.2974, 0.05626, 0.4022, -0.005897, 0.4022, 0.0989, 0.2974, 0.09885, 0.2974, 0.09885, 0.4022, 0.0989, 0.4022, 0.2037, 0.2974, 0.2036, 0.8094, 0.1961, 0.8145, 0.09808, 0.8556, 0.1078, 0.8944, 0.1916, 0.1926, 0.09881, 0.2974, 0.09885, 0.2974, 0.2036, 0.1926, 0.2036, 0.6118, 0.09898, 0.7166, 0.09902, 0.7165, 0.2038, 0.6117, 0.2038, 0.1926, 0.2036, 0.2974, 0.2036, 0.2973, 0.3084, 0.1925, 0.3084, 0.1102, 0.2036, 0.1926, 0.2036, 0.1925, 0.3084, 0.08773, 0.3084, 0.08773, 0.3084, 0.1925, 0.3084, 0.1925, 0.4132, 0.07521, 0.4131, 0.4021, 0.4133, 0.5069, 0.4133, 0.5068, 0.5181, 0.402, 0.5181, 0.2973, 0.4132, 0.4021, 0.4133, 0.402, 0.5181, 0.2972, 0.518, 0.2972, 0.518, 0.402, 0.5181, 0.402, 0.6229, 0.2972, 0.6228, 0.1925, 0.4132, 0.2973, 0.4132, 0.2972, 0.518, 0.1924, 0.518, 0.07521, 0.4131, 0.1925, 0.4132, 0.1924, 0.518, 0.06382, 0.5179, 0.06382, 0.5179, 0.1924, 0.518, 0.1924, 0.6228, 0.08761, 0.6227, 0.1924, 0.6228, 0.2972, 0.6228, 0.2972, 0.7276, 0.1924, 0.7276, 0.08761, 0.6227, 0.1924, 0.6228, 0.1924, 0.7276, 0.1006, 0.7275, 0.1006, 0.7275, 0.1924, 0.7276, 0.1923, 0.8324, 0.1285, 0.8323, 0.1926, 0.09881, 0.2974, 0.05626, 0.2974, 0.09885, 0.1926, 0.09881, 0.1926, 0.2036, 0.1102, 0.2036, 0.6118, 0.05104, 0.7166, 0.09902, 0.6118, 0.09898, 0.5942, 0.194, 0.5932, 0.07977, 0.7087, 0.08381, 0.7042, 0.1944, 0.5907, 0.6271, 0.5912, 0.5195, 0.7009, 0.5219, 0.6981, 0.6294, 0.3746, 0.8368, 0.3776, 0.7306, 0.483, 0.7333, 0.4775, 0.8382, 0.1716, 0.6253, 0.1686, 0.5217, 0.2733, 0.5197, 0.2743, 0.6246, 0.3787, 0.4125, 0.3789, 0.3056, 0.4853, 0.3047, 0.4858, 0.4123, 0.1647, 0.4148, 0.1629, 0.3075, 0.2707, 0.3069, 0.2717, 0.4134, 0.1635, 0.2035, 0.1586, 0.1036, 0.2657, 0.09099, 0.27, 0.2002, 0.8153, 0.3026, 0.8094, 0.1961, 0.8944, 0.1916, 0.9027, 0.2986, 0.7034, 0.3038, 0.7042, 0.1944, 0.8094, 0.1961, 0.8153, 0.3026, 0.7042, 0.1944, 0.7087, 0.08381, 0.8145, 0.09808, 0.8094, 0.1961, 0.8011, 0.7343, 0.8044, 0.6317, 0.9092, 0.6373, 0.8744, 0.7381, 0.6977, 0.7364, 0.6981, 0.6294, 0.8044, 0.6317, 0.8011, 0.7343, 0.6981, 0.6294, 0.7009, 0.5219, 0.8094, 0.5254, 0.8044, 0.6317, 0.3776, 0.7306, 0.379, 0.6248, 0.4845, 0.626, 0.483, 0.7333, 0.2735, 0.7283, 0.2743, 0.6246, 0.379, 0.6248, 0.3776, 0.7306, 0.2743, 0.6246, 0.2733, 0.5197, 0.3793, 0.5191, 0.379, 0.6248, 0.3789, 0.3056, 0.3766, 0.1989, 0.4835, 0.1968, 0.4853, 0.3047, 0.2707, 0.3069, 0.27, 0.2002, 0.3766, 0.1989, 0.3789, 0.3056, 0.27, 0.2002, 0.2657, 0.09099, 0.3767, 0.09421, 0.3766, 0.1989, 0.8094, 0.5254, 0.8148, 0.4152, 0.9041, 0.4173, 0.9143, 0.5343, 0.7009, 0.5219, 0.7032, 0.4132, 0.8148, 0.4152, 0.8094, 0.5254, 0.7032, 0.4132, 0.7034, 0.3038, 0.8153, 0.3026, 0.8148, 0.4152, 0.5912, 0.5195, 0.5925, 0.4127, 0.7032, 0.4132, 0.7009, 0.5219, 0.4854, 0.5186, 0.4858, 0.4123, 0.5925, 0.4127, 0.5912, 0.5195, 0.4858, 0.4123, 0.4853, 0.3047, 0.5942, 0.3038, 0.5925, 0.4127, 0.5942, 0.3038, 0.5942, 0.194, 0.7042, 0.1944, 0.7034, 0.3038, 0.4853, 0.3047, 0.4835, 0.1968, 0.5942, 0.194, 0.5942, 0.3038, 0.4835, 0.1968, 0.4806, 0.08922, 0.5932, 0.07977, 0.5942, 0.194, 0.7037, 0.8497, 0.6977, 0.7364, 0.8011, 0.7343, 0.8017, 0.8078, 0.8017, 0.8078, 0.8011, 0.7343, 0.8744, 0.7381, 0.4724, 0.9405, 0.4775, 0.8382, 0.5885, 0.8484, 0.5866, 0.9022, 0.4775, 0.8382, 0.483, 0.7333, 0.5902, 0.7364, 0.5885, 0.8484, 0.5902, 0.7364, 0.5907, 0.6271, 0.6981, 0.6294, 0.6977, 0.7364, 0.483, 0.7333, 0.4845, 0.626, 0.5907, 0.6271, 0.5902, 0.7364, 0.4845, 0.626, 0.4854, 0.5186, 0.5912, 0.5195, 0.5907, 0.6271, 0.3776, 0.9427, 0.3746, 0.8368, 0.4775, 0.8382, 0.4724, 0.9405, 0.2613, 0.8929, 0.2694, 0.831, 0.3746, 0.8368, 0.3776, 0.9427, 0.2694, 0.831, 0.2735, 0.7283, 0.3776, 0.7306, 0.3746, 0.8368, 0.1722, 0.8213, 0.1736, 0.7273, 0.2735, 0.7283, 0.2694, 0.831, 0.5885, 0.8484, 0.5902, 0.7364, 0.6977, 0.7364, 0.7037, 0.8497, 0.1736, 0.7273, 0.1716, 0.6253, 0.2743, 0.6246, 0.2735, 0.7283, 0.09514, 0.7303, 0.06308, 0.631, 0.1716, 0.6253, 0.1736, 0.7273, 0.06308, 0.631, 0.04582, 0.5244, 0.1686, 0.5217, 0.1716, 0.6253, 0.3793, 0.5191, 0.3787, 0.4125, 0.4858, 0.4123, 0.4854, 0.5186, 0.2733, 0.5197, 0.2717, 0.4134, 0.3787, 0.4125, 0.3793, 0.5191, 0.2717, 0.4134, 0.2707, 0.3069, 0.3789, 0.3056, 0.3787, 0.4125, 0.1686, 0.5217, 0.1647, 0.4148, 0.2717, 0.4134, 0.2733, 0.5197, 0.04582, 0.5244, 0.02896, 0.4162, 0.1647, 0.4148, 0.1686, 0.5217, 0.02896, 0.4162, 0.0545, 0.3065, 0.1629, 0.3075, 0.1647, 0.4148, 0.1629, 0.3075, 0.1635, 0.2035, 0.27, 0.2002, 0.2707, 0.3069, 0.0545, 0.3065, 0.07217, 0.2018, 0.1635, 0.2035, 0.1629, 0.3075, 0.07217, 0.2018, 0.1075, 0.1169, 0.1586, 0.1036, 0.1635, 0.2035, 0.1722, 0.8213, 0.2694, 0.831, 0.2613, 0.8929, 0.1722, 0.8213, 0.09514, 0.7303, 0.1736, 0.7273, 0.5866, 0.9022, 0.5885, 0.8484, 0.7037, 0.8497, 0.8342, 0.05304, 0.8844, 0.08379, 0.8556, 0.1078, 0.8145, 0.09808, 0.7252, 0.8898, 0.6068, 0.9455, 0.5866, 0.9022, 0.7037, 0.8497, 0.602, 0.01309, 0.7191, 0.02856, 0.7087, 0.08381, 0.5932, 0.07977, 0.3681, 9.737e-05, 0.4858, 9.759e-05, 0.4806, 0.08922, 0.3767, 0.09421, 0.9484, 0.5346, 0.9363, 0.6436, 0.9092, 0.6373, 0.9143, 0.5343, 0.01142, 0.301, 0.03136, 0.1909, 0.07217, 0.2018, 0.0545, 0.3065, 0.8259, 0.8338, 0.7252, 0.8898, 0.7037, 0.8497, 0.8017, 0.8078, 0.2465, 0.9193, 0.1356, 0.8617, 0.1722, 0.8213, 0.2613, 0.8929, 0.3654, 0.9768, 0.2465, 0.9193, 0.2613, 0.8929, 0.3776, 0.9427, 0.6068, 0.9455, 0.4787, 0.9999, 0.4724, 0.9405, 0.5866, 0.9022, 0.4858, 9.759e-05, 0.602, 0.01309, 0.5932, 0.07977, 0.4806, 0.08922, 0.9274, 0.185, 0.9331, 0.2974, 0.9027, 0.2986, 0.8944, 0.1916, 0.1356, 0.8617, 0.05477, 0.7485, 0.09514, 0.7303, 0.1722, 0.8213, 0.03136, 0.1909, 0.07339, 0.08985, 0.1075, 0.1169, 0.07217, 0.2018, 9.737e-05, 0.4155, 0.01142, 0.301, 0.0545, 0.3065, 0.02896, 0.4162, 0.4787, 0.9999, 0.3654, 0.9768, 0.3776, 0.9427, 0.4724, 0.9405, 0.1345, 0.0505, 0.2499, 0.01972, 0.2657, 0.09099, 0.1586, 0.1036, 0.8844, 0.08379, 0.9274, 0.185, 0.8944, 0.1916, 0.8556, 0.1078, 0.9331, 0.2974, 0.9361, 0.4155, 0.9041, 0.4173, 0.9027, 0.2986, 0.05477, 0.7485, 0.02105, 0.64, 0.06308, 0.631, 0.09514, 0.7303, 0.004016, 0.528, 9.737e-05, 0.4155, 0.02896, 0.4162, 0.04582, 0.5244, 0.8944, 0.7481, 0.8259, 0.8338, 0.8017, 0.8078, 0.8744, 0.7381, 0.7191, 0.02856, 0.8342, 0.05304, 0.8145, 0.09808, 0.7087, 0.08381, 0.07339, 0.08985, 0.1345, 0.0505, 0.1586, 0.1036, 0.1075, 0.1169, 0.2499, 0.01972, 0.3681, 9.737e-05, 0.3767, 0.09421, 0.2657, 0.09099, 0.9363, 0.6436, 0.8944, 0.7481, 0.8744, 0.7381, 0.9092, 0.6373, 0.9361, 0.4155, 0.9484, 0.5346, 0.9143, 0.5343, 0.9041, 0.4173, 0.02105, 0.64, 0.004016, 0.528, 0.04582, 0.5244, 0.06308, 0.631])
me_plane_001.use_remesh_preserve_volume = False
me_plane_001.use_remesh_preserve_attributes = False
me_plane_001.use_mirror_vertex_groups = False
me_plane_001.update()

# ---- objects
ob_cube = bpy.data.objects.new('Cube', me_cube)
ob_plane_001 = bpy.data.objects.new('Plane.001', me_plane_001)

# ---- transforms, parenting, visibility, modifiers, constraints
ob_cube.location = (0.0, 0.0, 0.0)
ob_cube.scale = (0.5, 0.5, 0.5)
ob_cube.lineart.crease_threshold = 0.0
ob_plane_001.location = (0.2102, -0.02254, 0.5)
ob_plane_001.rotation_euler = (-0.0, -1.571, -0.0)
ob_plane_001.scale = (0.8602, 0.8848, 0.4753)
ob_plane_001.lineart.crease_threshold = 0.0

# ---- collection membership
col_collection_1.objects.link(ob_cube)
col_collection_1.objects.link(ob_plane_001)

# ---- scene / render settings (as saved in the file)
scene.frame_start = 1; scene.frame_end = 250; scene.frame_set(1)
scene.render.engine = 'BLENDER_EEVEE_NEXT'
scene.render.image_settings.color_mode = 'RGB'
scene.render.image_settings.compression = 90
scene.render.resolution_percentage = 50
scene.render.dither_intensity = 0.0
scene.render.bake_margin = 2
scene.cycles.use_denoising = False
scene.cycles.samples = 10
scene.cycles.sampling_pattern = 'TABULATED_SOBOL'
scene.cycles.light_sampling_threshold = 0.0
scene.cycles.use_adaptive_sampling = False
scene.cycles.use_light_tree = False
scene.cycles.blur_glossy = 0.0
scene.cycles.volume_bounces = 1
scene.cycles.pixel_filter_type = 'GAUSSIAN'
scene.cycles.sample_clamp_indirect = 0.0
scene.view_settings.view_transform = 'Standard'
bpy.context.view_layer.update()

# ---- added for rendering (the .blend has no active camera and no usable light): camera, sun
cam_auto = bpy.data.cameras.new('AutoCamera')
cam_auto.lens = 50.0
cam_auto.sensor_width = 36.0
cam_auto.clip_end = 1000.0
ob_auto_camera = bpy.data.objects.new('AutoCamera', cam_auto)
scene.collection.objects.link(ob_auto_camera)
ob_auto_camera.location = (5.14448, -6.39623, 6.29285)
ob_auto_camera.rotation_euler = (1.09748, -7.21219e-08, 0.694738)
scene.camera = ob_auto_camera
light_auto_sun = bpy.data.lights.new('AutoSun', 'SUN')
light_auto_sun.energy = 3.0
light_auto_sun.angle = 0.0523599
ob_auto_sun = bpy.data.objects.new('AutoSun', light_auto_sun)
scene.collection.objects.link(ob_auto_sun)
ob_auto_sun.rotation_euler = (0.872665, 0.174533, 0.523599)
bpy.context.view_layer.update()

